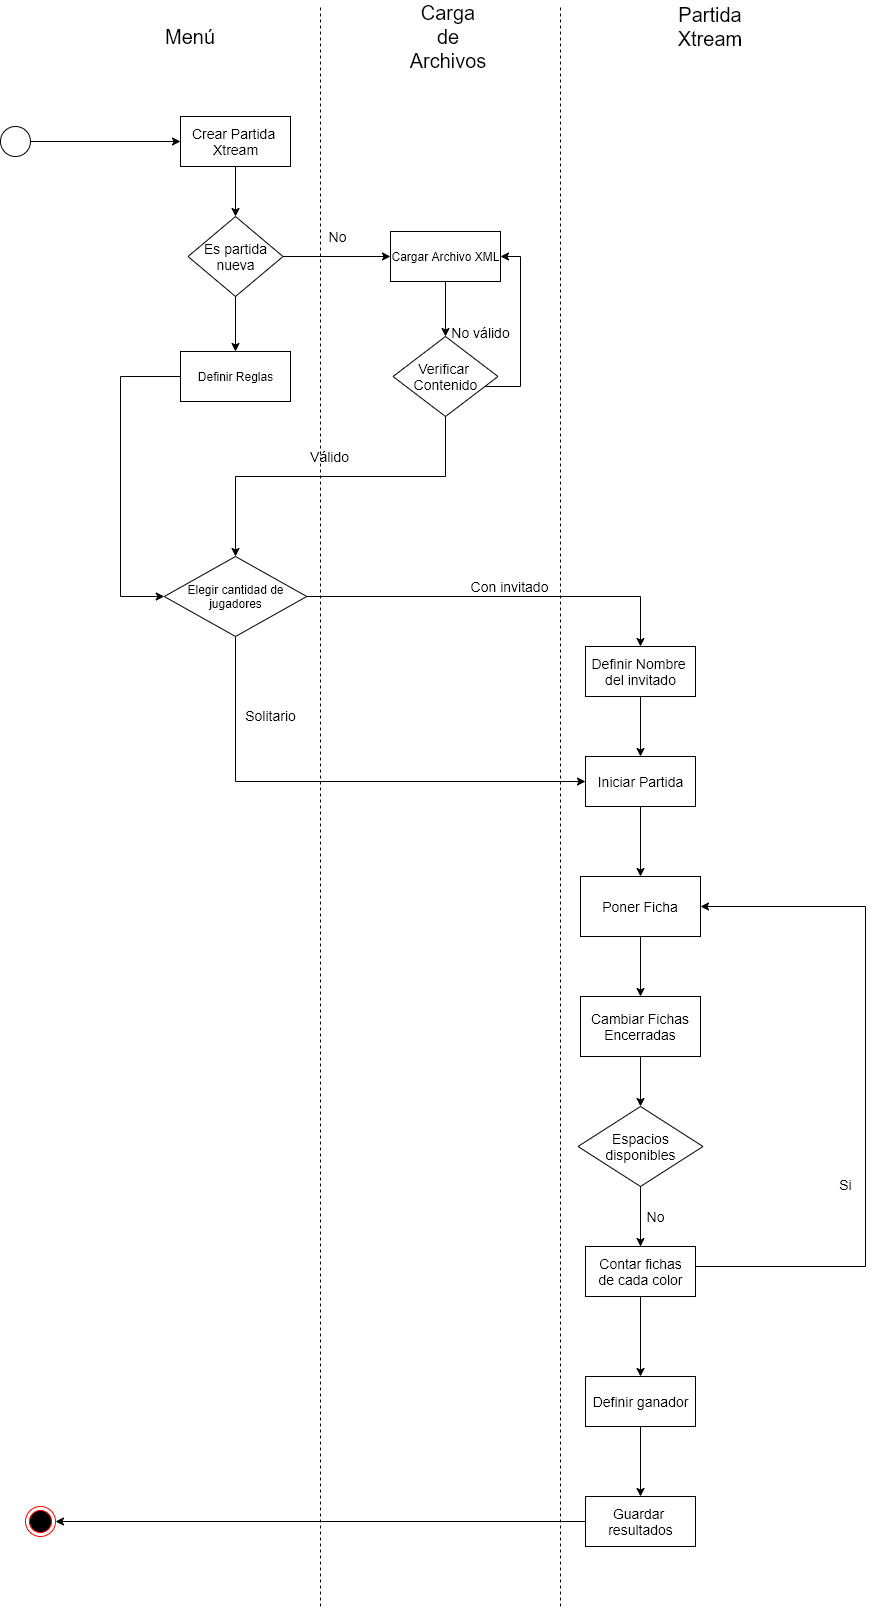

The diagram above was exported from draw.io. Its source (the exported page's mxGraphModel, read from the mxfile embedded in the PNG):
<mxGraphModel dx="1463" dy="1696" grid="1" gridSize="10" guides="1" tooltips="1" connect="1" arrows="1" fold="1" page="1" pageScale="1" pageWidth="1100" pageHeight="850" math="0" shadow="0">
  <root>
    <mxCell id="0" />
    <mxCell id="1" parent="0" />
    <mxCell id="fPqaP_JXQS3QKtIWoggv-1" style="edgeStyle=orthogonalEdgeStyle;rounded=0;orthogonalLoop=1;jettySize=auto;html=1;" edge="1" parent="1" source="fPqaP_JXQS3QKtIWoggv-2" target="fPqaP_JXQS3QKtIWoggv-19">
      <mxGeometry relative="1" as="geometry">
        <mxPoint x="332.5" y="90" as="targetPoint" />
      </mxGeometry>
    </mxCell>
    <mxCell id="fPqaP_JXQS3QKtIWoggv-2" value="" style="ellipse;whiteSpace=wrap;html=1;aspect=fixed;" vertex="1" parent="1">
      <mxGeometry x="160" y="-40" width="30" height="30" as="geometry" />
    </mxCell>
    <mxCell id="fPqaP_JXQS3QKtIWoggv-3" value="" style="ellipse;html=1;shape=endState;fillColor=#000000;strokeColor=#ff0000;" vertex="1" parent="1">
      <mxGeometry x="185" y="1340" width="30" height="30" as="geometry" />
    </mxCell>
    <mxCell id="fPqaP_JXQS3QKtIWoggv-4" style="edgeStyle=orthogonalEdgeStyle;rounded=0;orthogonalLoop=1;jettySize=auto;html=1;fontSize=14;" edge="1" parent="1" source="fPqaP_JXQS3QKtIWoggv-5" target="fPqaP_JXQS3QKtIWoggv-13">
      <mxGeometry relative="1" as="geometry" />
    </mxCell>
    <mxCell id="fPqaP_JXQS3QKtIWoggv-5" value="Cargar Archivo XML" style="html=1;" vertex="1" parent="1">
      <mxGeometry x="550" y="65" width="110" height="50" as="geometry" />
    </mxCell>
    <mxCell id="fPqaP_JXQS3QKtIWoggv-6" value="Solitario" style="edgeStyle=orthogonalEdgeStyle;rounded=0;orthogonalLoop=1;jettySize=auto;html=1;fontSize=14;" edge="1" parent="1" source="fPqaP_JXQS3QKtIWoggv-8" target="fPqaP_JXQS3QKtIWoggv-17">
      <mxGeometry x="-0.6798" y="35" relative="1" as="geometry">
        <Array as="points">
          <mxPoint x="395" y="615" />
        </Array>
        <mxPoint as="offset" />
      </mxGeometry>
    </mxCell>
    <mxCell id="fPqaP_JXQS3QKtIWoggv-7" value="Con invitado" style="edgeStyle=orthogonalEdgeStyle;rounded=0;orthogonalLoop=1;jettySize=auto;html=1;fontSize=14;" edge="1" parent="1" source="fPqaP_JXQS3QKtIWoggv-8" target="fPqaP_JXQS3QKtIWoggv-15">
      <mxGeometry x="0.0551" y="10" relative="1" as="geometry">
        <mxPoint x="815" y="430" as="sourcePoint" />
        <mxPoint as="offset" />
      </mxGeometry>
    </mxCell>
    <mxCell id="fPqaP_JXQS3QKtIWoggv-8" value="Elegir cantidad de jugadores" style="rhombus;whiteSpace=wrap;html=1;" vertex="1" parent="1">
      <mxGeometry x="323.75" y="390" width="142.5" height="80" as="geometry" />
    </mxCell>
    <mxCell id="fPqaP_JXQS3QKtIWoggv-9" value="No" style="edgeStyle=orthogonalEdgeStyle;rounded=0;orthogonalLoop=1;jettySize=auto;html=1;fontSize=14;" edge="1" parent="1" source="fPqaP_JXQS3QKtIWoggv-20" target="fPqaP_JXQS3QKtIWoggv-5">
      <mxGeometry x="0.0204" y="20" relative="1" as="geometry">
        <mxPoint x="457.5" y="90" as="sourcePoint" />
        <mxPoint as="offset" />
      </mxGeometry>
    </mxCell>
    <mxCell id="fPqaP_JXQS3QKtIWoggv-11" value="No válido" style="edgeStyle=orthogonalEdgeStyle;rounded=0;orthogonalLoop=1;jettySize=auto;html=1;fontSize=14;" edge="1" parent="1" source="fPqaP_JXQS3QKtIWoggv-13" target="fPqaP_JXQS3QKtIWoggv-5">
      <mxGeometry x="-0.0322" y="40" relative="1" as="geometry">
        <Array as="points">
          <mxPoint x="680" y="220" />
          <mxPoint x="680" y="90" />
        </Array>
        <mxPoint as="offset" />
      </mxGeometry>
    </mxCell>
    <mxCell id="fPqaP_JXQS3QKtIWoggv-84" value="Válido" style="edgeStyle=orthogonalEdgeStyle;rounded=0;orthogonalLoop=1;jettySize=auto;html=1;fontSize=14;" edge="1" parent="1" source="fPqaP_JXQS3QKtIWoggv-13" target="fPqaP_JXQS3QKtIWoggv-8">
      <mxGeometry y="-20" relative="1" as="geometry">
        <Array as="points">
          <mxPoint x="605" y="310" />
          <mxPoint x="395" y="310" />
        </Array>
        <mxPoint as="offset" />
      </mxGeometry>
    </mxCell>
    <mxCell id="fPqaP_JXQS3QKtIWoggv-13" value="Verificar&amp;nbsp;&lt;br&gt;Contenido" style="rhombus;whiteSpace=wrap;html=1;fontSize=14;" vertex="1" parent="1">
      <mxGeometry x="552.5" y="170" width="105" height="80" as="geometry" />
    </mxCell>
    <mxCell id="fPqaP_JXQS3QKtIWoggv-14" style="edgeStyle=orthogonalEdgeStyle;rounded=0;orthogonalLoop=1;jettySize=auto;html=1;fontSize=14;" edge="1" parent="1" source="fPqaP_JXQS3QKtIWoggv-15" target="fPqaP_JXQS3QKtIWoggv-17">
      <mxGeometry relative="1" as="geometry" />
    </mxCell>
    <mxCell id="fPqaP_JXQS3QKtIWoggv-15" value="Definir Nombre&amp;nbsp;&lt;br&gt;del invitado" style="html=1;fontSize=14;" vertex="1" parent="1">
      <mxGeometry x="745" y="480" width="110" height="50" as="geometry" />
    </mxCell>
    <mxCell id="fPqaP_JXQS3QKtIWoggv-16" style="edgeStyle=orthogonalEdgeStyle;rounded=0;orthogonalLoop=1;jettySize=auto;html=1;fontSize=14;" edge="1" parent="1" source="fPqaP_JXQS3QKtIWoggv-17" target="fPqaP_JXQS3QKtIWoggv-22">
      <mxGeometry relative="1" as="geometry" />
    </mxCell>
    <mxCell id="fPqaP_JXQS3QKtIWoggv-17" value="Iniciar Partida" style="html=1;fontSize=14;" vertex="1" parent="1">
      <mxGeometry x="745" y="590" width="110" height="50" as="geometry" />
    </mxCell>
    <mxCell id="fPqaP_JXQS3QKtIWoggv-18" style="edgeStyle=orthogonalEdgeStyle;rounded=0;orthogonalLoop=1;jettySize=auto;html=1;fontSize=14;" edge="1" parent="1" source="fPqaP_JXQS3QKtIWoggv-19" target="fPqaP_JXQS3QKtIWoggv-20">
      <mxGeometry relative="1" as="geometry" />
    </mxCell>
    <mxCell id="fPqaP_JXQS3QKtIWoggv-19" value="Crear Partida &lt;br&gt;Xtream" style="html=1;fontSize=14;" vertex="1" parent="1">
      <mxGeometry x="340" y="-50" width="110" height="50" as="geometry" />
    </mxCell>
    <mxCell id="fPqaP_JXQS3QKtIWoggv-82" style="edgeStyle=orthogonalEdgeStyle;rounded=0;orthogonalLoop=1;jettySize=auto;html=1;" edge="1" parent="1" source="fPqaP_JXQS3QKtIWoggv-20" target="fPqaP_JXQS3QKtIWoggv-41">
      <mxGeometry relative="1" as="geometry" />
    </mxCell>
    <mxCell id="fPqaP_JXQS3QKtIWoggv-20" value="Es partida nueva" style="rhombus;whiteSpace=wrap;html=1;fontSize=14;" vertex="1" parent="1">
      <mxGeometry x="347.5" y="50" width="95" height="80" as="geometry" />
    </mxCell>
    <mxCell id="fPqaP_JXQS3QKtIWoggv-21" style="edgeStyle=orthogonalEdgeStyle;rounded=0;orthogonalLoop=1;jettySize=auto;html=1;fontSize=14;" edge="1" parent="1" source="fPqaP_JXQS3QKtIWoggv-22" target="fPqaP_JXQS3QKtIWoggv-24">
      <mxGeometry relative="1" as="geometry" />
    </mxCell>
    <mxCell id="fPqaP_JXQS3QKtIWoggv-22" value="Poner Ficha" style="rounded=0;whiteSpace=wrap;html=1;fontSize=14;" vertex="1" parent="1">
      <mxGeometry x="740" y="710" width="120" height="60" as="geometry" />
    </mxCell>
    <mxCell id="fPqaP_JXQS3QKtIWoggv-23" style="edgeStyle=orthogonalEdgeStyle;rounded=0;orthogonalLoop=1;jettySize=auto;html=1;fontSize=14;" edge="1" parent="1" source="fPqaP_JXQS3QKtIWoggv-24" target="fPqaP_JXQS3QKtIWoggv-27">
      <mxGeometry relative="1" as="geometry">
        <mxPoint x="800" y="970" as="targetPoint" />
      </mxGeometry>
    </mxCell>
    <mxCell id="fPqaP_JXQS3QKtIWoggv-24" value="Cambiar Fichas&lt;br&gt;Encerradas" style="rounded=0;whiteSpace=wrap;html=1;fontSize=14;" vertex="1" parent="1">
      <mxGeometry x="740" y="830" width="120" height="60" as="geometry" />
    </mxCell>
    <mxCell id="fPqaP_JXQS3QKtIWoggv-25" value="Si" style="edgeStyle=orthogonalEdgeStyle;rounded=0;orthogonalLoop=1;jettySize=auto;html=1;fontSize=14;" edge="1" parent="1" source="fPqaP_JXQS3QKtIWoggv-27" target="fPqaP_JXQS3QKtIWoggv-22">
      <mxGeometry x="-0.0667" y="20" relative="1" as="geometry">
        <mxPoint x="965" y="1100" as="targetPoint" />
        <Array as="points">
          <mxPoint x="1025" y="1100" />
          <mxPoint x="1025" y="740" />
        </Array>
        <mxPoint as="offset" />
      </mxGeometry>
    </mxCell>
    <mxCell id="fPqaP_JXQS3QKtIWoggv-26" value="No" style="edgeStyle=orthogonalEdgeStyle;rounded=0;orthogonalLoop=1;jettySize=auto;html=1;fontSize=14;" edge="1" parent="1" source="fPqaP_JXQS3QKtIWoggv-27" target="fPqaP_JXQS3QKtIWoggv-29">
      <mxGeometry y="15" relative="1" as="geometry">
        <mxPoint as="offset" />
      </mxGeometry>
    </mxCell>
    <mxCell id="fPqaP_JXQS3QKtIWoggv-27" value="Espacios&lt;br&gt;disponibles" style="rhombus;whiteSpace=wrap;html=1;fontSize=14;" vertex="1" parent="1">
      <mxGeometry x="737.5" y="940" width="125" height="80" as="geometry" />
    </mxCell>
    <mxCell id="fPqaP_JXQS3QKtIWoggv-28" style="edgeStyle=orthogonalEdgeStyle;rounded=0;orthogonalLoop=1;jettySize=auto;html=1;fontSize=14;" edge="1" parent="1" source="fPqaP_JXQS3QKtIWoggv-29" target="fPqaP_JXQS3QKtIWoggv-31">
      <mxGeometry relative="1" as="geometry" />
    </mxCell>
    <mxCell id="fPqaP_JXQS3QKtIWoggv-29" value="Contar fichas&lt;br&gt;de cada color" style="html=1;fontSize=14;" vertex="1" parent="1">
      <mxGeometry x="745" y="1080" width="110" height="50" as="geometry" />
    </mxCell>
    <mxCell id="fPqaP_JXQS3QKtIWoggv-30" style="edgeStyle=orthogonalEdgeStyle;rounded=0;orthogonalLoop=1;jettySize=auto;html=1;fontSize=14;" edge="1" parent="1" source="fPqaP_JXQS3QKtIWoggv-31" target="fPqaP_JXQS3QKtIWoggv-33">
      <mxGeometry relative="1" as="geometry" />
    </mxCell>
    <mxCell id="fPqaP_JXQS3QKtIWoggv-31" value="Definir ganador" style="html=1;fontSize=14;" vertex="1" parent="1">
      <mxGeometry x="745" y="1210" width="110" height="50" as="geometry" />
    </mxCell>
    <mxCell id="fPqaP_JXQS3QKtIWoggv-32" style="edgeStyle=orthogonalEdgeStyle;rounded=0;orthogonalLoop=1;jettySize=auto;html=1;fontSize=14;" edge="1" parent="1" source="fPqaP_JXQS3QKtIWoggv-33" target="fPqaP_JXQS3QKtIWoggv-3">
      <mxGeometry relative="1" as="geometry" />
    </mxCell>
    <mxCell id="fPqaP_JXQS3QKtIWoggv-33" value="Guardar&amp;nbsp;&lt;br&gt;resultados" style="html=1;fontSize=14;" vertex="1" parent="1">
      <mxGeometry x="745" y="1330" width="110" height="50" as="geometry" />
    </mxCell>
    <mxCell id="fPqaP_JXQS3QKtIWoggv-34" value="" style="endArrow=none;dashed=1;html=1;fontSize=14;" edge="1" parent="1">
      <mxGeometry width="50" height="50" relative="1" as="geometry">
        <mxPoint x="480" y="1440" as="sourcePoint" />
        <mxPoint x="480" y="-160" as="targetPoint" />
      </mxGeometry>
    </mxCell>
    <mxCell id="fPqaP_JXQS3QKtIWoggv-35" value="" style="endArrow=none;dashed=1;html=1;fontSize=14;" edge="1" parent="1">
      <mxGeometry width="50" height="50" relative="1" as="geometry">
        <mxPoint x="720" y="1440" as="sourcePoint" />
        <mxPoint x="720" y="-160" as="targetPoint" />
      </mxGeometry>
    </mxCell>
    <mxCell id="fPqaP_JXQS3QKtIWoggv-36" value="Menú" style="text;html=1;strokeColor=none;fillColor=none;align=center;verticalAlign=middle;whiteSpace=wrap;rounded=0;fontSize=20;" vertex="1" parent="1">
      <mxGeometry x="330" y="-140" width="40" height="20" as="geometry" />
    </mxCell>
    <mxCell id="fPqaP_JXQS3QKtIWoggv-37" value="Carga&lt;br&gt;de Archivos" style="text;html=1;strokeColor=none;fillColor=none;align=center;verticalAlign=middle;whiteSpace=wrap;rounded=0;fontSize=20;" vertex="1" parent="1">
      <mxGeometry x="587.5" y="-140" width="40" height="20" as="geometry" />
    </mxCell>
    <mxCell id="fPqaP_JXQS3QKtIWoggv-38" value="Partida&lt;br&gt;Xtream" style="text;html=1;strokeColor=none;fillColor=none;align=center;verticalAlign=middle;whiteSpace=wrap;rounded=0;fontSize=20;" vertex="1" parent="1">
      <mxGeometry x="850" y="-150" width="40" height="20" as="geometry" />
    </mxCell>
    <mxCell id="fPqaP_JXQS3QKtIWoggv-83" style="edgeStyle=orthogonalEdgeStyle;rounded=0;orthogonalLoop=1;jettySize=auto;html=1;" edge="1" parent="1" source="fPqaP_JXQS3QKtIWoggv-41" target="fPqaP_JXQS3QKtIWoggv-8">
      <mxGeometry relative="1" as="geometry">
        <Array as="points">
          <mxPoint x="280" y="210" />
          <mxPoint x="280" y="430" />
        </Array>
      </mxGeometry>
    </mxCell>
    <mxCell id="fPqaP_JXQS3QKtIWoggv-41" value="Definir Reglas" style="html=1;" vertex="1" parent="1">
      <mxGeometry x="340" y="185" width="110" height="50" as="geometry" />
    </mxCell>
  </root>
</mxGraphModel>